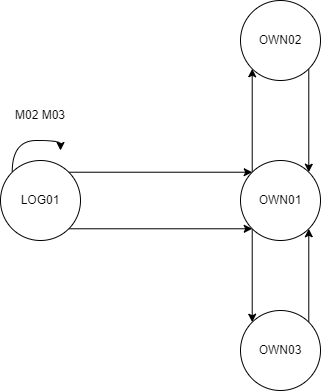

The diagram above was exported from draw.io. Its source (the exported page's mxGraphModel, read from the mxfile embedded in the PNG):
<mxGraphModel dx="868" dy="450" grid="1" gridSize="10" guides="1" tooltips="1" connect="1" arrows="1" fold="1" page="1" pageScale="1" pageWidth="850" pageHeight="1100" math="0" shadow="0">
  <root>
    <mxCell id="GUiFYf0eVlnCE8V8Zf2b-0" />
    <mxCell id="GUiFYf0eVlnCE8V8Zf2b-1" parent="GUiFYf0eVlnCE8V8Zf2b-0" />
    <mxCell id="GUiFYf0eVlnCE8V8Zf2b-4" style="edgeStyle=orthogonalEdgeStyle;curved=1;rounded=0;orthogonalLoop=1;jettySize=auto;html=1;exitX=1;exitY=0;exitDx=0;exitDy=0;entryX=0;entryY=0;entryDx=0;entryDy=0;" edge="1" parent="GUiFYf0eVlnCE8V8Zf2b-1" source="GUiFYf0eVlnCE8V8Zf2b-2" target="GUiFYf0eVlnCE8V8Zf2b-3">
      <mxGeometry relative="1" as="geometry" />
    </mxCell>
    <mxCell id="GUiFYf0eVlnCE8V8Zf2b-5" style="edgeStyle=orthogonalEdgeStyle;curved=1;rounded=0;orthogonalLoop=1;jettySize=auto;html=1;exitX=1;exitY=1;exitDx=0;exitDy=0;entryX=0;entryY=1;entryDx=0;entryDy=0;" edge="1" parent="GUiFYf0eVlnCE8V8Zf2b-1" source="GUiFYf0eVlnCE8V8Zf2b-2" target="GUiFYf0eVlnCE8V8Zf2b-3">
      <mxGeometry relative="1" as="geometry" />
    </mxCell>
    <mxCell id="GUiFYf0eVlnCE8V8Zf2b-12" style="edgeStyle=orthogonalEdgeStyle;curved=1;rounded=0;orthogonalLoop=1;jettySize=auto;html=1;exitX=0;exitY=0;exitDx=0;exitDy=0;" edge="1" parent="GUiFYf0eVlnCE8V8Zf2b-1" source="GUiFYf0eVlnCE8V8Zf2b-2">
      <mxGeometry relative="1" as="geometry">
        <mxPoint x="90" y="190" as="targetPoint" />
      </mxGeometry>
    </mxCell>
    <mxCell id="GUiFYf0eVlnCE8V8Zf2b-2" value="LOG01" style="ellipse;whiteSpace=wrap;html=1;aspect=fixed;" vertex="1" parent="GUiFYf0eVlnCE8V8Zf2b-1">
      <mxGeometry x="30" y="200" width="80" height="80" as="geometry" />
    </mxCell>
    <mxCell id="GUiFYf0eVlnCE8V8Zf2b-8" style="edgeStyle=orthogonalEdgeStyle;curved=1;rounded=0;orthogonalLoop=1;jettySize=auto;html=1;exitX=0;exitY=0;exitDx=0;exitDy=0;entryX=0;entryY=1;entryDx=0;entryDy=0;" edge="1" parent="GUiFYf0eVlnCE8V8Zf2b-1" source="GUiFYf0eVlnCE8V8Zf2b-3" target="GUiFYf0eVlnCE8V8Zf2b-6">
      <mxGeometry relative="1" as="geometry" />
    </mxCell>
    <mxCell id="GUiFYf0eVlnCE8V8Zf2b-10" style="edgeStyle=orthogonalEdgeStyle;curved=1;rounded=0;orthogonalLoop=1;jettySize=auto;html=1;exitX=0;exitY=1;exitDx=0;exitDy=0;entryX=0;entryY=0;entryDx=0;entryDy=0;" edge="1" parent="GUiFYf0eVlnCE8V8Zf2b-1" source="GUiFYf0eVlnCE8V8Zf2b-3" target="GUiFYf0eVlnCE8V8Zf2b-9">
      <mxGeometry relative="1" as="geometry" />
    </mxCell>
    <mxCell id="GUiFYf0eVlnCE8V8Zf2b-3" value="OWN01" style="ellipse;whiteSpace=wrap;html=1;aspect=fixed;" vertex="1" parent="GUiFYf0eVlnCE8V8Zf2b-1">
      <mxGeometry x="270" y="200" width="80" height="80" as="geometry" />
    </mxCell>
    <mxCell id="GUiFYf0eVlnCE8V8Zf2b-7" style="edgeStyle=orthogonalEdgeStyle;curved=1;rounded=0;orthogonalLoop=1;jettySize=auto;html=1;exitX=1;exitY=1;exitDx=0;exitDy=0;entryX=1;entryY=0;entryDx=0;entryDy=0;" edge="1" parent="GUiFYf0eVlnCE8V8Zf2b-1" source="GUiFYf0eVlnCE8V8Zf2b-6" target="GUiFYf0eVlnCE8V8Zf2b-3">
      <mxGeometry relative="1" as="geometry" />
    </mxCell>
    <mxCell id="GUiFYf0eVlnCE8V8Zf2b-6" value="OWN02" style="ellipse;whiteSpace=wrap;html=1;aspect=fixed;" vertex="1" parent="GUiFYf0eVlnCE8V8Zf2b-1">
      <mxGeometry x="270" y="40" width="80" height="80" as="geometry" />
    </mxCell>
    <mxCell id="GUiFYf0eVlnCE8V8Zf2b-11" style="edgeStyle=orthogonalEdgeStyle;curved=1;rounded=0;orthogonalLoop=1;jettySize=auto;html=1;exitX=1;exitY=0;exitDx=0;exitDy=0;entryX=1;entryY=1;entryDx=0;entryDy=0;" edge="1" parent="GUiFYf0eVlnCE8V8Zf2b-1" source="GUiFYf0eVlnCE8V8Zf2b-9" target="GUiFYf0eVlnCE8V8Zf2b-3">
      <mxGeometry relative="1" as="geometry" />
    </mxCell>
    <mxCell id="GUiFYf0eVlnCE8V8Zf2b-9" value="OWN03" style="ellipse;whiteSpace=wrap;html=1;aspect=fixed;" vertex="1" parent="GUiFYf0eVlnCE8V8Zf2b-1">
      <mxGeometry x="270" y="350" width="80" height="80" as="geometry" />
    </mxCell>
    <mxCell id="GUiFYf0eVlnCE8V8Zf2b-13" value="M02 M03" style="text;html=1;strokeColor=none;fillColor=none;align=center;verticalAlign=middle;whiteSpace=wrap;rounded=0;" vertex="1" parent="GUiFYf0eVlnCE8V8Zf2b-1">
      <mxGeometry x="40" y="140" width="60" height="30" as="geometry" />
    </mxCell>
  </root>
</mxGraphModel>